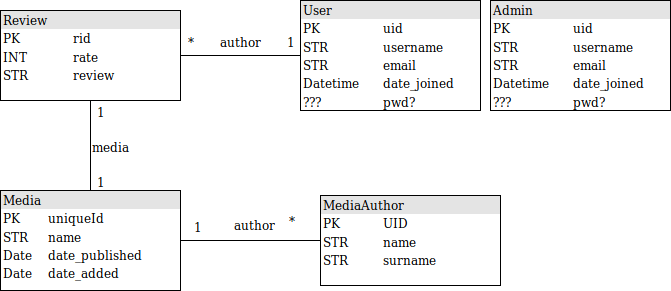

The diagram above was exported from draw.io. Its source (the exported page's mxGraphModel, read from the mxfile embedded in the PNG):
<mxGraphModel dx="840" dy="476" grid="1" gridSize="10" guides="1" tooltips="1" connect="1" arrows="1" fold="1" page="1" pageScale="1" pageWidth="1100" pageHeight="850" background="#ffffff" math="0" shadow="0">
  <root>
    <mxCell id="0" />
    <mxCell id="1" parent="0" />
    <mxCell id="2" value="&lt;div style=&quot;box-sizing: border-box ; width: 100% ; background: #e4e4e4 ; padding: 2px&quot;&gt;MediaAuthor&lt;/div&gt;&lt;table style=&quot;width: 100% ; font-size: 1em&quot; cellspacing=&quot;0&quot; cellpadding=&quot;2&quot;&gt;&lt;tbody&gt;&lt;tr&gt;&lt;td&gt;PK&lt;/td&gt;&lt;td&gt;UID&lt;/td&gt;&lt;/tr&gt;&lt;tr&gt;&lt;td&gt;STR&lt;/td&gt;&lt;td&gt;name&lt;br&gt;&lt;/td&gt;&lt;/tr&gt;&lt;tr&gt;&lt;td&gt;STR&lt;br&gt;&lt;/td&gt;&lt;td&gt;surname&lt;/td&gt;&lt;/tr&gt;&lt;/tbody&gt;&lt;/table&gt;" style="verticalAlign=top;align=left;overflow=fill;html=1;" vertex="1" parent="1">
      <mxGeometry x="440" y="385" width="180" height="90" as="geometry" />
    </mxCell>
    <mxCell id="3" value="&lt;div style=&quot;box-sizing: border-box ; width: 100% ; background: #e4e4e4 ; padding: 2px&quot;&gt;Review&lt;br&gt;&lt;/div&gt;&lt;table style=&quot;width: 100% ; font-size: 1em&quot; cellspacing=&quot;0&quot; cellpadding=&quot;2&quot;&gt;&lt;tbody&gt;&lt;tr&gt;&lt;td&gt;PK&lt;br&gt;&lt;/td&gt;&lt;td&gt;rid&lt;br&gt;&lt;/td&gt;&lt;/tr&gt;&lt;tr&gt;&lt;td&gt;INT&lt;br&gt;&lt;/td&gt;&lt;td&gt;rate&lt;br&gt;&lt;/td&gt;&lt;/tr&gt;&lt;tr&gt;&lt;td&gt;STR&lt;br&gt;&lt;/td&gt;&lt;td&gt;review&lt;br&gt;&lt;/td&gt;&lt;/tr&gt;&lt;/tbody&gt;&lt;/table&gt;" style="verticalAlign=top;align=left;overflow=fill;html=1;" vertex="1" parent="1">
      <mxGeometry x="120" y="200" width="180" height="90" as="geometry" />
    </mxCell>
    <mxCell id="4" value="&lt;div style=&quot;box-sizing: border-box ; width: 100% ; background: #e4e4e4 ; padding: 2px&quot;&gt;Media&lt;/div&gt;&lt;table style=&quot;width: 100% ; font-size: 1em&quot; cellspacing=&quot;0&quot; cellpadding=&quot;2&quot;&gt;&lt;tbody&gt;&lt;tr&gt;&lt;td&gt;PK&lt;/td&gt;&lt;td&gt;uniqueId&lt;/td&gt;&lt;/tr&gt;&lt;tr&gt;&lt;td&gt;STR&lt;/td&gt;&lt;td&gt;name&lt;/td&gt;&lt;/tr&gt;&lt;tr&gt;&lt;td&gt;Date&lt;br&gt;&lt;/td&gt;&lt;td&gt;date_published&lt;br&gt;&lt;/td&gt;&lt;/tr&gt;&lt;tr&gt;&lt;td&gt;Date&lt;br&gt;&lt;/td&gt;&lt;td&gt;date_added&lt;br&gt;&lt;/td&gt;&lt;/tr&gt;&lt;/tbody&gt;&lt;/table&gt;" style="verticalAlign=top;align=left;overflow=fill;html=1;" vertex="1" parent="1">
      <mxGeometry x="120" y="380" width="180" height="100" as="geometry" />
    </mxCell>
    <mxCell id="5" value="&lt;div style=&quot;box-sizing: border-box ; width: 100% ; background: #e4e4e4 ; padding: 2px&quot;&gt;User&lt;/div&gt;&lt;table style=&quot;width: 100% ; font-size: 1em&quot; cellspacing=&quot;0&quot; cellpadding=&quot;2&quot;&gt;&lt;tbody&gt;&lt;tr&gt;&lt;td&gt;PK&lt;/td&gt;&lt;td&gt;uid&lt;br&gt;&lt;/td&gt;&lt;/tr&gt;&lt;tr&gt;&lt;td&gt;STR&lt;/td&gt;&lt;td&gt;username&lt;/td&gt;&lt;/tr&gt;&lt;tr&gt;&lt;td&gt;STR&lt;br&gt;&lt;/td&gt;&lt;td&gt;email&lt;br&gt;&lt;/td&gt;&lt;/tr&gt;&lt;tr&gt;&lt;td&gt;Datetime&lt;br&gt;&lt;/td&gt;&lt;td&gt;date_joined&lt;br&gt;&lt;/td&gt;&lt;/tr&gt;&lt;tr&gt;&lt;td&gt;???&lt;br&gt;&lt;/td&gt;&lt;td&gt;pwd?&lt;br&gt;&lt;/td&gt;&lt;/tr&gt;&lt;/tbody&gt;&lt;/table&gt;" style="verticalAlign=top;align=left;overflow=fill;html=1;" vertex="1" parent="1">
      <mxGeometry x="420" y="190" width="180" height="110" as="geometry" />
    </mxCell>
    <mxCell id="6" value="" style="endArrow=none;html=1;" edge="1" source="3" target="5" parent="1">
      <mxGeometry width="50" height="50" relative="1" as="geometry">
        <mxPoint x="480" y="300" as="sourcePoint" />
        <mxPoint x="570" y="240" as="targetPoint" />
      </mxGeometry>
    </mxCell>
    <mxCell id="7" value="1" style="text;html=1;resizable=0;points=[];align=center;verticalAlign=middle;labelBackgroundColor=#ffffff;" vertex="1" connectable="0" parent="6">
      <mxGeometry x="0.5372" y="-4" relative="1" as="geometry">
        <mxPoint x="-172" y="51" as="offset" />
      </mxGeometry>
    </mxCell>
    <mxCell id="8" value="*" style="text;html=1;resizable=0;points=[];align=center;verticalAlign=middle;labelBackgroundColor=#ffffff;" vertex="1" connectable="0" parent="6">
      <mxGeometry x="0.3473" y="-3" relative="1" as="geometry">
        <mxPoint x="-71" y="-18" as="offset" />
      </mxGeometry>
    </mxCell>
    <mxCell id="9" value="author" style="text;html=1;resizable=0;points=[];align=center;verticalAlign=middle;labelBackgroundColor=#ffffff;" vertex="1" connectable="0" parent="6">
      <mxGeometry x="0.2333" y="4" relative="1" as="geometry">
        <mxPoint x="-14" y="-11" as="offset" />
      </mxGeometry>
    </mxCell>
    <mxCell id="10" value="" style="endArrow=none;html=1;" edge="1" source="3" target="4" parent="1">
      <mxGeometry width="50" height="50" relative="1" as="geometry">
        <mxPoint x="290" y="357.1875" as="sourcePoint" />
        <mxPoint x="590" y="247.8125" as="targetPoint" />
      </mxGeometry>
    </mxCell>
    <mxCell id="11" value="1" style="text;html=1;resizable=0;points=[];align=center;verticalAlign=middle;labelBackgroundColor=#ffffff;" vertex="1" connectable="0" parent="10">
      <mxGeometry x="0.5372" y="-4" relative="1" as="geometry">
        <mxPoint x="14" y="11" as="offset" />
      </mxGeometry>
    </mxCell>
    <mxCell id="12" value="1" style="text;html=1;resizable=0;points=[];align=center;verticalAlign=middle;labelBackgroundColor=#ffffff;" vertex="1" connectable="0" parent="10">
      <mxGeometry x="0.3473" y="-3" relative="1" as="geometry">
        <mxPoint x="203" y="-121" as="offset" />
      </mxGeometry>
    </mxCell>
    <mxCell id="13" value="media" style="text;html=1;resizable=0;points=[];align=center;verticalAlign=middle;labelBackgroundColor=#ffffff;" vertex="1" connectable="0" parent="10">
      <mxGeometry x="0.2889" relative="1" as="geometry">
        <mxPoint x="20" y="-13" as="offset" />
      </mxGeometry>
    </mxCell>
    <mxCell id="14" value="" style="endArrow=none;html=1;" edge="1" source="4" target="2" parent="1">
      <mxGeometry width="50" height="50" relative="1" as="geometry">
        <mxPoint x="120" y="540" as="sourcePoint" />
        <mxPoint x="170" y="490" as="targetPoint" />
      </mxGeometry>
    </mxCell>
    <mxCell id="15" value="1" style="text;html=1;resizable=0;points=[];align=center;verticalAlign=middle;labelBackgroundColor=#ffffff;" vertex="1" connectable="0" parent="14">
      <mxGeometry x="-0.35" y="-1" relative="1" as="geometry">
        <mxPoint x="-29" y="-16" as="offset" />
      </mxGeometry>
    </mxCell>
    <mxCell id="16" value="author" style="text;html=1;resizable=0;points=[];align=center;verticalAlign=middle;labelBackgroundColor=#ffffff;" vertex="1" connectable="0" parent="14">
      <mxGeometry x="0.4161" y="-2" relative="1" as="geometry">
        <mxPoint x="-25" y="-19" as="offset" />
      </mxGeometry>
    </mxCell>
    <mxCell id="17" value="*" style="text;html=1;resizable=0;points=[];align=center;verticalAlign=middle;labelBackgroundColor=#ffffff;" vertex="1" connectable="0" parent="1">
      <mxGeometry x="440" y="425" as="geometry">
        <mxPoint x="-29" y="-16" as="offset" />
      </mxGeometry>
    </mxCell>
    <mxCell id="18" value="&lt;div style=&quot;box-sizing: border-box ; width: 100% ; background: #e4e4e4 ; padding: 2px&quot;&gt;Admin&lt;br&gt;&lt;/div&gt;&lt;table style=&quot;width: 100% ; font-size: 1em&quot; cellspacing=&quot;0&quot; cellpadding=&quot;2&quot;&gt;&lt;tbody&gt;&lt;tr&gt;&lt;td&gt;PK&lt;/td&gt;&lt;td&gt;uid&lt;br&gt;&lt;/td&gt;&lt;/tr&gt;&lt;tr&gt;&lt;td&gt;STR&lt;/td&gt;&lt;td&gt;username&lt;/td&gt;&lt;/tr&gt;&lt;tr&gt;&lt;td&gt;STR&lt;br&gt;&lt;/td&gt;&lt;td&gt;email&lt;br&gt;&lt;/td&gt;&lt;/tr&gt;&lt;tr&gt;&lt;td&gt;Datetime&lt;br&gt;&lt;/td&gt;&lt;td&gt;date_joined&lt;br&gt;&lt;/td&gt;&lt;/tr&gt;&lt;tr&gt;&lt;td&gt;???&lt;br&gt;&lt;/td&gt;&lt;td&gt;pwd?&lt;br&gt;&lt;/td&gt;&lt;/tr&gt;&lt;/tbody&gt;&lt;/table&gt;" style="verticalAlign=top;align=left;overflow=fill;html=1;" vertex="1" parent="1">
      <mxGeometry x="610" y="190" width="180" height="110" as="geometry" />
    </mxCell>
  </root>
</mxGraphModel>